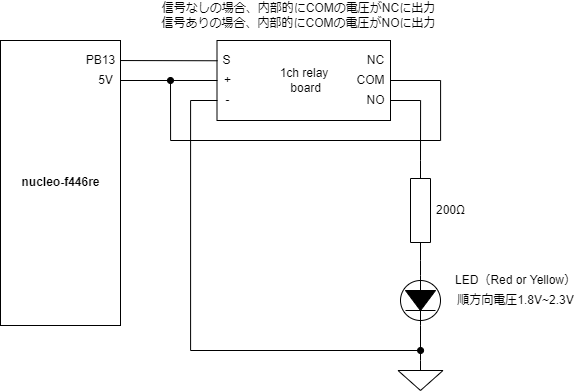

The diagram above was exported from draw.io. Its source (the exported page's mxGraphModel, read from the mxfile embedded in the PNG):
<mxGraphModel dx="1369" dy="724" grid="1" gridSize="10" guides="1" tooltips="1" connect="1" arrows="1" fold="1" page="1" pageScale="1" pageWidth="827" pageHeight="1169" math="0" shadow="0">
  <root>
    <mxCell id="0" />
    <mxCell id="1" parent="0" />
    <mxCell id="11" value="" style="group" parent="1" vertex="1" connectable="0">
      <mxGeometry x="140" y="80" width="130" height="285" as="geometry" />
    </mxCell>
    <mxCell id="6" value="" style="rounded=0;whiteSpace=wrap;html=1;" parent="11" vertex="1">
      <mxGeometry width="120" height="285" as="geometry" />
    </mxCell>
    <mxCell id="22" value="5V" style="text;html=1;align=center;verticalAlign=middle;resizable=0;points=[];autosize=1;strokeColor=none;fillColor=none;" parent="11" vertex="1">
      <mxGeometry x="90" y="29.99695652173913" width="30" height="20" as="geometry" />
    </mxCell>
    <mxCell id="23" value="nucleo-f446re" style="text;html=1;align=center;verticalAlign=middle;resizable=0;points=[];autosize=1;strokeColor=none;fillColor=none;fontStyle=1" parent="11" vertex="1">
      <mxGeometry x="15" y="132.49869565217392" width="90" height="20" as="geometry" />
    </mxCell>
    <mxCell id="29" value="PB13" style="text;html=1;align=center;verticalAlign=middle;resizable=0;points=[];autosize=1;strokeColor=none;fillColor=none;" parent="11" vertex="1">
      <mxGeometry x="80" y="9.995217391304351" width="40" height="20" as="geometry" />
    </mxCell>
    <mxCell id="184" style="edgeStyle=orthogonalEdgeStyle;rounded=0;html=1;exitX=1;exitY=0.5;exitDx=0;exitDy=0;exitPerimeter=0;entryX=0.5;entryY=0;entryDx=0;entryDy=0;entryPerimeter=0;endArrow=none;endFill=0;" edge="1" parent="1" source="155" target="159">
      <mxGeometry relative="1" as="geometry" />
    </mxCell>
    <mxCell id="155" value="" style="pointerEvents=1;fillColor=strokeColor;verticalLabelPosition=bottom;shadow=0;dashed=0;align=center;html=1;verticalAlign=top;shape=mxgraph.electrical.diodes.tunnel_diode_2;rotation=90;" vertex="1" parent="1">
      <mxGeometry x="535" y="320" width="50" height="40" as="geometry" />
    </mxCell>
    <mxCell id="183" style="edgeStyle=orthogonalEdgeStyle;rounded=0;html=1;exitX=1;exitY=0.5;exitDx=0;exitDy=0;exitPerimeter=0;entryX=0;entryY=0.5;entryDx=0;entryDy=0;entryPerimeter=0;endArrow=none;endFill=0;" edge="1" parent="1" source="156" target="155">
      <mxGeometry relative="1" as="geometry" />
    </mxCell>
    <mxCell id="156" value="" style="pointerEvents=1;verticalLabelPosition=bottom;shadow=0;dashed=0;align=center;html=1;verticalAlign=top;shape=mxgraph.electrical.resistors.resistor_1;rotation=90;" vertex="1" parent="1">
      <mxGeometry x="510" y="240" width="100" height="20" as="geometry" />
    </mxCell>
    <mxCell id="159" value="" style="pointerEvents=1;verticalLabelPosition=bottom;shadow=0;dashed=0;align=center;html=1;verticalAlign=top;shape=mxgraph.electrical.signal_sources.signal_ground;" vertex="1" parent="1">
      <mxGeometry x="537.5" y="400" width="45" height="30" as="geometry" />
    </mxCell>
    <mxCell id="160" value="200Ω" style="text;html=1;align=center;verticalAlign=middle;resizable=0;points=[];autosize=1;strokeColor=none;fillColor=none;" vertex="1" parent="1">
      <mxGeometry x="570" y="240" width="40" height="20" as="geometry" />
    </mxCell>
    <mxCell id="162" value="1ch relay&lt;br&gt;&amp;nbsp;board" style="rounded=0;whiteSpace=wrap;html=1;" vertex="1" parent="1">
      <mxGeometry x="356.5" y="80" width="173.5" height="80" as="geometry" />
    </mxCell>
    <mxCell id="163" value="S" style="text;html=1;align=center;verticalAlign=middle;resizable=0;points=[];autosize=1;strokeColor=none;fillColor=none;" vertex="1" parent="1">
      <mxGeometry x="356" y="89.99521739130435" width="20" height="20" as="geometry" />
    </mxCell>
    <mxCell id="164" value="+" style="text;html=1;align=center;verticalAlign=middle;resizable=0;points=[];autosize=1;strokeColor=none;fillColor=none;" vertex="1" parent="1">
      <mxGeometry x="357" y="109.99521739130435" width="20" height="20" as="geometry" />
    </mxCell>
    <mxCell id="188" style="edgeStyle=orthogonalEdgeStyle;rounded=0;html=1;endArrow=oval;endFill=1;" edge="1" parent="1" source="165">
      <mxGeometry relative="1" as="geometry">
        <mxPoint x="560" y="390" as="targetPoint" />
        <Array as="points">
          <mxPoint x="330" y="140" />
          <mxPoint x="330" y="390" />
          <mxPoint x="560" y="390" />
        </Array>
      </mxGeometry>
    </mxCell>
    <mxCell id="165" value="-" style="text;html=1;align=center;verticalAlign=middle;resizable=0;points=[];autosize=1;strokeColor=none;fillColor=none;" vertex="1" parent="1">
      <mxGeometry x="357" y="129.99521739130435" width="20" height="20" as="geometry" />
    </mxCell>
    <mxCell id="167" style="edgeStyle=none;html=1;entryX=0.051;entryY=0.513;entryDx=0;entryDy=0;entryPerimeter=0;endArrow=none;endFill=0;" edge="1" parent="1" source="29" target="163">
      <mxGeometry relative="1" as="geometry" />
    </mxCell>
    <mxCell id="168" style="edgeStyle=none;html=1;endArrow=none;endFill=0;" edge="1" parent="1" source="22" target="164">
      <mxGeometry relative="1" as="geometry" />
    </mxCell>
    <mxCell id="169" value="NC" style="text;html=1;align=center;verticalAlign=middle;resizable=0;points=[];autosize=1;strokeColor=none;fillColor=none;" vertex="1" parent="1">
      <mxGeometry x="500" y="89.99521739130435" width="30" height="20" as="geometry" />
    </mxCell>
    <mxCell id="180" style="edgeStyle=orthogonalEdgeStyle;html=1;endArrow=oval;endFill=1;rounded=0;" edge="1" parent="1" source="170">
      <mxGeometry relative="1" as="geometry">
        <mxPoint x="310" y="120" as="targetPoint" />
        <Array as="points">
          <mxPoint x="580" y="120" />
          <mxPoint x="580" y="180" />
          <mxPoint x="310" y="180" />
        </Array>
      </mxGeometry>
    </mxCell>
    <mxCell id="170" value="COM" style="text;html=1;align=center;verticalAlign=middle;resizable=0;points=[];autosize=1;strokeColor=none;fillColor=none;" vertex="1" parent="1">
      <mxGeometry x="490" y="109.99521739130435" width="40" height="20" as="geometry" />
    </mxCell>
    <mxCell id="181" style="edgeStyle=orthogonalEdgeStyle;rounded=0;html=1;endArrow=none;endFill=0;entryX=0;entryY=0.5;entryDx=0;entryDy=0;entryPerimeter=0;" edge="1" parent="1" source="171" target="156">
      <mxGeometry relative="1" as="geometry">
        <mxPoint x="560" y="139.99521739130432" as="targetPoint" />
      </mxGeometry>
    </mxCell>
    <mxCell id="171" value="NO" style="text;html=1;align=center;verticalAlign=middle;resizable=0;points=[];autosize=1;strokeColor=none;fillColor=none;" vertex="1" parent="1">
      <mxGeometry x="500" y="129.99521739130435" width="30" height="20" as="geometry" />
    </mxCell>
    <mxCell id="182" value="信号なしの場合、内部的にCOMの電圧がNCに出力&lt;br&gt;信号ありの場合、内部的にCOMの電圧がNOに出力" style="text;html=1;align=center;verticalAlign=middle;resizable=0;points=[];autosize=1;strokeColor=none;fillColor=none;" vertex="1" parent="1">
      <mxGeometry x="292.5" y="40" width="290" height="30" as="geometry" />
    </mxCell>
    <mxCell id="185" value="LED（Red or Yellow）" style="text;html=1;align=center;verticalAlign=middle;resizable=0;points=[];autosize=1;strokeColor=none;fillColor=none;" vertex="1" parent="1">
      <mxGeometry x="585" y="310" width="140" height="20" as="geometry" />
    </mxCell>
    <mxCell id="187" value="順方向電圧1.8V~2.3V" style="text;html=1;align=center;verticalAlign=middle;resizable=0;points=[];autosize=1;strokeColor=none;fillColor=none;" vertex="1" parent="1">
      <mxGeometry x="590" y="330" width="130" height="20" as="geometry" />
    </mxCell>
  </root>
</mxGraphModel>